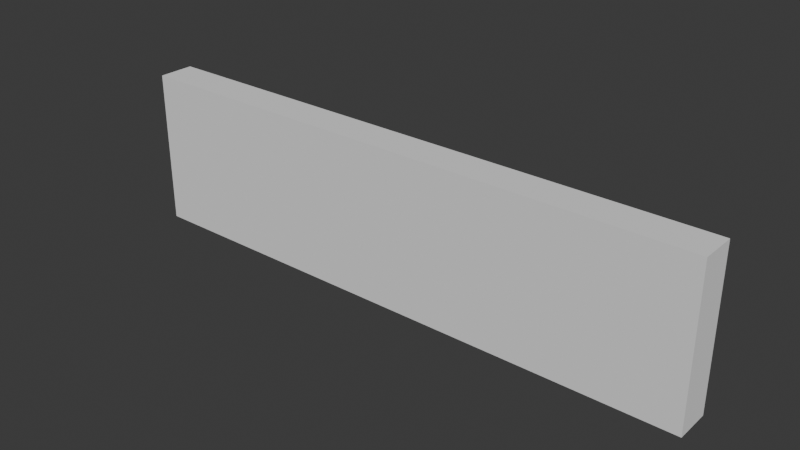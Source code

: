 # Source: NormalWall.blend  (saved by Blender 4.5.87; exported with 4.5.12 LTS)
import bpy
from mathutils import Matrix  # noqa: F401  (used for matrix-valued properties, if any)

bpy.ops.wm.read_factory_settings(use_empty=True)
scene = bpy.context.scene
scene.name = 'Scene'

# ---- collections
col_collection = bpy.data.collections.new('Collection'); scene.collection.children.link(col_collection)

# ---- world
world_world = bpy.data.worlds.new('World'); scene.world = world_world
world_world.use_nodes = True; world_world.node_tree.nodes.clear()
_N = world_world.node_tree.nodes; _L = world_world.node_tree.links
n0 = _N.new('ShaderNodeOutputWorld'); n0.name = 'World Output'; n0.location = (200, 100)
n1 = _N.new('ShaderNodeBackground'); n1.name = 'Background'; n1.location = (-200, 100)
n1.inputs[0].default_value = (0.05088, 0.05088, 0.05088, 1.0)
_L.new(n1.outputs[0], n0.inputs[0])
n0.is_active_output = True
world_world.color = (0.05088, 0.05088, 0.05088)
world_world.sun_shadow_jitter_overblur = 0.0

# ---- meshes
me_cube_001 = bpy.data.meshes.new('Cube.001')
me_cube_001.from_pydata([(6.622, -0.2348, 2.04), (6.622, 0.2348, 2.04), (-1.0, -0.2348, 2.04), (-1.0, 0.2348, 2.04), (6.622, -0.2348, 0.007877), (-1.0, 0.2348, 0.007877), (6.622, 0.2348, 0.007877), (-1.0, -0.2348, 0.007877)], [], [(5, 7, 2, 3), (4, 6, 1, 0), (5, 6, 4, 7), (2, 7, 4, 0), (0, 1, 3, 2), (5, 3, 1, 6)])
_uv = me_cube_001.uv_layers.new(name='UVMap')
_uv.uv.foreach_set('vector', [0.7317, 0.2675, 0.6703, 0.2675, 0.6703, 0.001779, 0.7317, 0.001779, 0.7317, 0.5368, 0.6703, 0.5368, 0.6703, 0.2711, 0.7317, 0.2711, 0.6017, 0.001779, 0.6017, 0.9982, 0.5403, 0.9982, 0.5403, 0.001779, 0.001779, 0.001779, 0.2675, 0.001779, 0.2675, 0.9982, 0.001779, 0.9982, 0.6053, 0.001779, 0.6667, 0.001779, 0.6667, 0.9982, 0.6053, 0.9982, 0.5368, 0.9982, 0.2711, 0.9982, 0.2711, 0.001779, 0.5368, 0.001779])
me_cube_001.use_mirror_vertex_groups = False
me_cube_001.update()

# ---- objects
ob_cube = bpy.data.objects.new('Cube', me_cube_001)

# ---- transforms, parenting, visibility, modifiers, constraints
ob_cube.location = (0.0, 0.0, 0.0)
ob_cube.lock_rotations_4d = False
ob_cube.empty_display_type = 'ARROWS'
ob_cube.lineart.crease_threshold = 0.0

# ---- collection membership
col_collection.objects.link(ob_cube)

# ---- scene / render settings (as saved in the file)
scene.frame_start = 1; scene.frame_end = 250; scene.frame_set(1)
scene.render.engine = 'BLENDER_EEVEE_NEXT'
bpy.context.view_layer.update()

# ---- added for rendering (the .blend has no active camera and no usable light): camera, sun
cam_auto = bpy.data.cameras.new('AutoCamera')
cam_auto.lens = 50.0
cam_auto.sensor_width = 36.0
cam_auto.clip_end = 1000.0
ob_auto_camera = bpy.data.objects.new('AutoCamera', cam_auto)
scene.collection.objects.link(ob_auto_camera)
ob_auto_camera.location = (10.1225, -8.77374, 6.87331)
ob_auto_camera.rotation_euler = (1.09748, -7.21219e-08, 0.694738)
scene.camera = ob_auto_camera
light_auto_sun = bpy.data.lights.new('AutoSun', 'SUN')
light_auto_sun.energy = 3.0
light_auto_sun.angle = 0.0523599
ob_auto_sun = bpy.data.objects.new('AutoSun', light_auto_sun)
scene.collection.objects.link(ob_auto_sun)
ob_auto_sun.rotation_euler = (0.872665, 0.174533, 0.523599)
bpy.context.view_layer.update()
